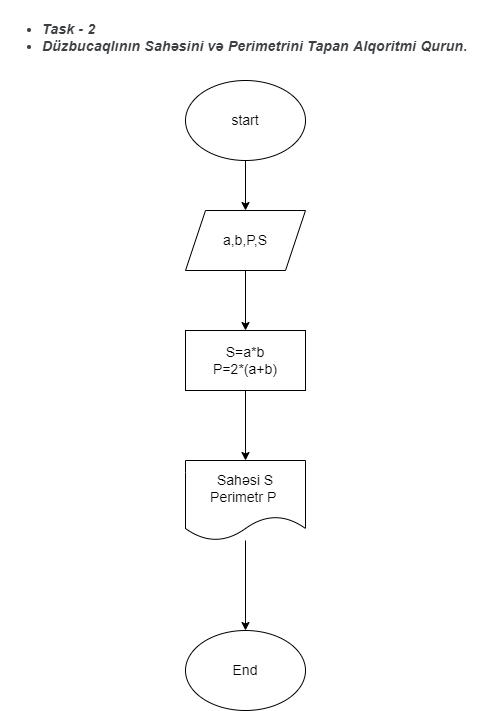

The diagram above was exported from draw.io. Its source (the exported page's mxGraphModel, read from the mxfile embedded in the PNG):
<mxGraphModel dx="1483" dy="1844" grid="1" gridSize="10" guides="1" tooltips="1" connect="1" arrows="1" fold="1" page="1" pageScale="1" pageWidth="850" pageHeight="1100" math="0" shadow="0">
  <root>
    <mxCell id="HsCPzaG_rvxHFI9IME19-0" />
    <mxCell id="HsCPzaG_rvxHFI9IME19-1" parent="HsCPzaG_rvxHFI9IME19-0" />
    <mxCell id="HsCPzaG_rvxHFI9IME19-3" style="edgeStyle=orthogonalEdgeStyle;rounded=0;orthogonalLoop=1;jettySize=auto;html=1;fontSize=14;" edge="1" parent="HsCPzaG_rvxHFI9IME19-1" source="HsCPzaG_rvxHFI9IME19-2">
      <mxGeometry relative="1" as="geometry">
        <mxPoint x="425" y="130" as="targetPoint" />
      </mxGeometry>
    </mxCell>
    <mxCell id="HsCPzaG_rvxHFI9IME19-2" value="start" style="ellipse;whiteSpace=wrap;html=1;fontSize=14;" vertex="1" parent="HsCPzaG_rvxHFI9IME19-1">
      <mxGeometry x="365" width="120" height="80" as="geometry" />
    </mxCell>
    <mxCell id="HsCPzaG_rvxHFI9IME19-5" style="edgeStyle=orthogonalEdgeStyle;rounded=0;orthogonalLoop=1;jettySize=auto;html=1;fontSize=14;" edge="1" parent="HsCPzaG_rvxHFI9IME19-1" source="HsCPzaG_rvxHFI9IME19-4">
      <mxGeometry relative="1" as="geometry">
        <mxPoint x="425" y="250" as="targetPoint" />
      </mxGeometry>
    </mxCell>
    <mxCell id="HsCPzaG_rvxHFI9IME19-4" value="a,b,P,S" style="shape=parallelogram;perimeter=parallelogramPerimeter;whiteSpace=wrap;html=1;fixedSize=1;fontSize=14;" vertex="1" parent="HsCPzaG_rvxHFI9IME19-1">
      <mxGeometry x="365" y="130" width="120" height="60" as="geometry" />
    </mxCell>
    <mxCell id="HsCPzaG_rvxHFI9IME19-7" style="edgeStyle=orthogonalEdgeStyle;rounded=0;orthogonalLoop=1;jettySize=auto;html=1;fontSize=14;" edge="1" parent="HsCPzaG_rvxHFI9IME19-1" source="HsCPzaG_rvxHFI9IME19-6" target="HsCPzaG_rvxHFI9IME19-8">
      <mxGeometry relative="1" as="geometry">
        <mxPoint x="425" y="360" as="targetPoint" />
      </mxGeometry>
    </mxCell>
    <mxCell id="HsCPzaG_rvxHFI9IME19-6" value="S=a*b&lt;br&gt;P=2*(a+b)" style="rounded=0;whiteSpace=wrap;html=1;fontSize=14;" vertex="1" parent="HsCPzaG_rvxHFI9IME19-1">
      <mxGeometry x="365" y="250" width="120" height="60" as="geometry" />
    </mxCell>
    <mxCell id="HsCPzaG_rvxHFI9IME19-9" style="edgeStyle=orthogonalEdgeStyle;rounded=0;orthogonalLoop=1;jettySize=auto;html=1;fontSize=14;" edge="1" parent="HsCPzaG_rvxHFI9IME19-1" source="HsCPzaG_rvxHFI9IME19-8" target="HsCPzaG_rvxHFI9IME19-10">
      <mxGeometry relative="1" as="geometry">
        <mxPoint x="425" y="540" as="targetPoint" />
      </mxGeometry>
    </mxCell>
    <mxCell id="HsCPzaG_rvxHFI9IME19-8" value="Sahəsi S&lt;br&gt;Perimetr P&amp;nbsp;" style="shape=document;whiteSpace=wrap;html=1;boundedLbl=1;fontSize=14;" vertex="1" parent="HsCPzaG_rvxHFI9IME19-1">
      <mxGeometry x="365" y="380" width="120" height="80" as="geometry" />
    </mxCell>
    <mxCell id="HsCPzaG_rvxHFI9IME19-10" value="End" style="ellipse;whiteSpace=wrap;html=1;fontSize=14;" vertex="1" parent="HsCPzaG_rvxHFI9IME19-1">
      <mxGeometry x="365" y="550" width="120" height="80" as="geometry" />
    </mxCell>
    <mxCell id="3wxTSUXJwh3ElMHmszBs-0" value="&lt;ul style=&quot;list-style: disc; margin: 1em 0px; padding: 0px 0px 0px 40px; color: rgb(60, 64, 67); font-family: roboto, arial, sans-serif; font-size: 14px; font-style: normal; font-weight: 400; letter-spacing: 0.2px; text-indent: 0px; text-transform: none; word-spacing: 0px;&quot;&gt;&lt;li&gt;&lt;b&gt;&lt;i&gt;Task - 2&lt;/i&gt;&lt;/b&gt;&lt;/li&gt;&lt;li&gt;&lt;b&gt;&lt;i&gt;Düzbucaqlının Sahəsini və Perimetrini Tapan Alqoritmi Qurun.&lt;/i&gt;&lt;/b&gt;&lt;/li&gt;&lt;/ul&gt;" style="text;whiteSpace=wrap;html=1;fontSize=14;" vertex="1" parent="HsCPzaG_rvxHFI9IME19-1">
      <mxGeometry x="180" y="-80" width="490" height="80" as="geometry" />
    </mxCell>
  </root>
</mxGraphModel>